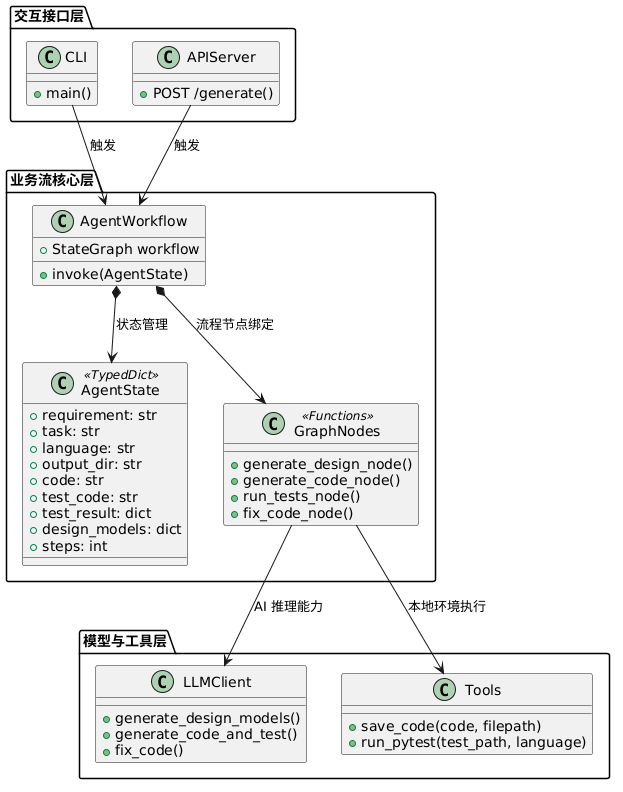

The diagram above was rendered by PlantUML. Its source (embedded in the PNG):
@startuml
' ====== 软件工程智能体系统核心类图 ======

package "交互接口层" {
  class CLI {
    +main()
  }
  
  class APIServer {
    +POST /generate()
  }
}

package "业务流核心层" {
  class AgentWorkflow {
    +StateGraph workflow
    +invoke(AgentState)
  }

  class AgentState <<TypedDict>> {
    +requirement: str
    +task: str
    +language: str
    +output_dir: str
    +code: str
    +test_code: str
    +test_result: dict
    +design_models: dict
    +steps: int
  }

  class GraphNodes <<Functions>> {
    +generate_design_node()
    +generate_code_node()
    +run_tests_node()
    +fix_code_node()
  }
}

package "模型与工具层" {
  class LLMClient {
    +generate_design_models()
    +generate_code_and_test()
    +fix_code()
  }

  class Tools {
    +save_code(code, filepath)
    +run_pytest(test_path, language)
  }
}

' 依赖关系映射
CLI --> AgentWorkflow : 触发
APIServer --> AgentWorkflow : 触发

AgentWorkflow *--> AgentState : 状态管理
AgentWorkflow *--> GraphNodes : 流程节点绑定

GraphNodes --> LLMClient : AI 推理能力
GraphNodes --> Tools : 本地环境执行
@enduml